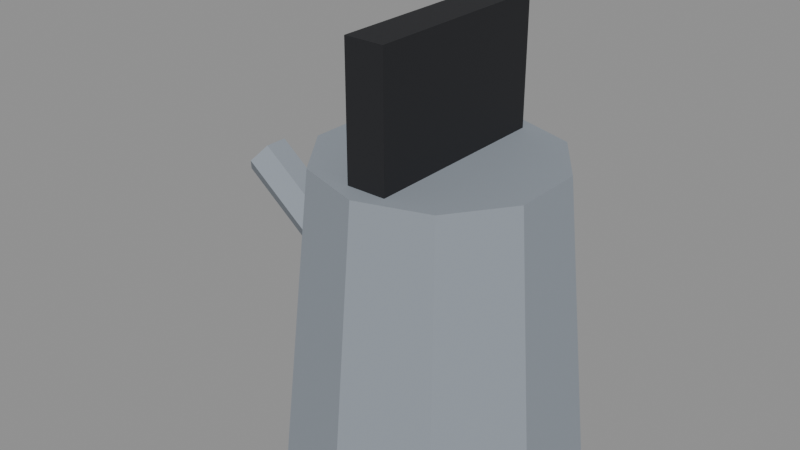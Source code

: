 # Source: kettle.blend  (saved by Blender 5.0.119; exported with 4.5.12 LTS)
import bpy
from mathutils import Matrix  # noqa: F401  (used for matrix-valued properties, if any)

bpy.ops.wm.read_factory_settings(use_empty=True)
scene = bpy.context.scene
scene.name = 'Scene'

# ---- materials (node trees are filled in below, after node groups)
mat_m_8e969f = bpy.data.materials.new('M_8e969f')
mat_m_8e969f.diffuse_color = (0.5569, 0.5882, 0.6235, 1.0)
mat_c_1d1e22 = bpy.data.materials.new('C_1d1e22')
mat_c_1d1e22.diffuse_color = (0.1137, 0.1176, 0.1333, 1.0)

# ---- material node trees
mat_m_8e969f.use_nodes = True; mat_m_8e969f.node_tree.nodes.clear()
_N = mat_m_8e969f.node_tree.nodes; _L = mat_m_8e969f.node_tree.links
n0 = _N.new('ShaderNodeBsdfPrincipled'); n0.name = 'Principled BSDF'; n0.location = (-200, 100)
n0.inputs[0].default_value = (0.2705, 0.305, 0.3467, 1.0)
n0.inputs[2].default_value = 0.75
n1 = _N.new('ShaderNodeOutputMaterial'); n1.name = 'Material Output'; n1.location = (200, 100)
_L.new(n0.outputs[0], n1.inputs[0])
n1.is_active_output = True
mat_c_1d1e22.use_nodes = True; mat_c_1d1e22.node_tree.nodes.clear()
_N = mat_c_1d1e22.node_tree.nodes; _L = mat_c_1d1e22.node_tree.links
n0 = _N.new('ShaderNodeBsdfPrincipled'); n0.name = 'Principled BSDF'; n0.location = (-200, 100)
n0.inputs[0].default_value = (0.01229, 0.01298, 0.016, 1.0)
n0.inputs[2].default_value = 0.75
n1 = _N.new('ShaderNodeOutputMaterial'); n1.name = 'Material Output'; n1.location = (200, 100)
_L.new(n0.outputs[0], n1.inputs[0])
n1.is_active_output = True

# ---- meshes
me_kettle = bpy.data.meshes.new('kettle')
me_kettle.from_pydata([(0.0, 0.3, -0.3), (0.0, 0.24, 0.3), (0.1763, 0.2427, -0.3), (0.1411, 0.1942, 0.3), (0.2853, 0.09271, -0.3), (0.2283, 0.07416, 0.3), (0.2853, -0.09271, -0.3), (0.2283, -0.07416, 0.3), (0.1763, -0.2427, -0.3), (0.1411, -0.1942, 0.3), (0.0, -0.3, -0.3), (0.0, -0.24, 0.3), (-0.1763, -0.2427, -0.3), (-0.1411, -0.1942, 0.3), (-0.2853, -0.09271, -0.3), (-0.2283, -0.07416, 0.3), (-0.2853, 0.09271, -0.3), (-0.2283, 0.07416, 0.3), (-0.1763, 0.2427, -0.3), (-0.1411, 0.1942, 0.3), (-0.04, -0.2, 0.24), (-0.04, -0.2, 0.56), (-0.04, 0.2, 0.24), (-0.04, 0.2, 0.56), (0.04, -0.2, 0.24), (0.04, -0.2, 0.56), (0.04, 0.2, 0.24), (0.04, 0.2, 0.56), (-0.1947, 0.048, -0.01946), (-0.4453, 0.048, 0.1795), (-0.1688, 0.024, 0.0131), (-0.4195, 0.024, 0.212), (-0.1688, -0.024, 0.0131), (-0.4195, -0.024, 0.212), (-0.1947, -0.048, -0.01946), (-0.4453, -0.048, 0.1795), (-0.2205, -0.024, -0.05202), (-0.4712, -0.024, 0.1469), (-0.2205, 0.024, -0.05202), (-0.4712, 0.024, 0.1469)], [], [(0, 1, 3, 2), (2, 3, 5, 4), (4, 5, 7, 6), (6, 7, 9, 8), (8, 9, 11, 10), (10, 11, 13, 12), (12, 13, 15, 14), (14, 15, 17, 16), (3, 1, 19, 17, 15, 13, 11, 9, 7, 5), (16, 17, 19, 18), (18, 19, 1, 0), (0, 2, 4, 6, 8, 10, 12, 14, 16, 18), (20, 21, 23, 22), (22, 23, 27, 26), (26, 27, 25, 24), (24, 25, 21, 20), (22, 26, 24, 20), (27, 23, 21, 25), (28, 29, 31, 30), (30, 31, 33, 32), (32, 33, 35, 34), (34, 35, 37, 36), (31, 29, 39, 37, 35, 33), (36, 37, 39, 38), (38, 39, 29, 28), (28, 30, 32, 34, 36, 38)])
me_kettle.polygons.foreach_set('material_index', [0, 0, 0, 0, 0, 0, 0, 0, 0, 0, 0, 0, 1, 1, 1, 1, 1, 1, 0, 0, 0, 0, 0, 0, 0, 0])
me_kettle.materials.append(mat_m_8e969f)
me_kettle.materials.append(mat_c_1d1e22)
me_kettle.update()

# ---- objects
ob_kettle = bpy.data.objects.new('kettle', me_kettle)

# ---- transforms, parenting, visibility, modifiers, constraints
ob_kettle.location = (0.0, 0.0, 0.0)

# ---- collection membership
scene.collection.objects.link(ob_kettle)

# ---- scene / render settings (as saved in the file)
scene.frame_start = 1; scene.frame_end = 250; scene.frame_set(1)
scene.render.engine = 'BLENDER_EEVEE_NEXT'
scene.render.bake_bias = 0.0
scene.render.bake_samples = 0
scene.cycles.sampling_pattern = 'TABULATED_SOBOL'
scene.eevee.use_volume_custom_range = False
bpy.context.view_layer.update()

# ---- added for rendering (the .blend has no active camera and no usable light): camera, sun + grey world if the file has none
cam_auto = bpy.data.cameras.new('AutoCamera')
cam_auto.lens = 50.0
cam_auto.sensor_width = 36.0
cam_auto.clip_end = 1000.0
ob_auto_camera = bpy.data.objects.new('AutoCamera', cam_auto)
scene.collection.objects.link(ob_auto_camera)
ob_auto_camera.location = (1.1034, -1.43559, 1.08706)
ob_auto_camera.rotation_euler = (1.09748, -7.21219e-08, 0.694738)
scene.camera = ob_auto_camera
light_auto_sun = bpy.data.lights.new('AutoSun', 'SUN')
light_auto_sun.energy = 3.0
light_auto_sun.angle = 0.0523599
ob_auto_sun = bpy.data.objects.new('AutoSun', light_auto_sun)
scene.collection.objects.link(ob_auto_sun)
ob_auto_sun.rotation_euler = (0.872665, 0.174533, 0.523599)
if scene.world is None:
    world_auto = bpy.data.worlds.new('AutoWorld')
    world_auto.color = (0.3, 0.3, 0.3)
    scene.world = world_auto
bpy.context.view_layer.update()
